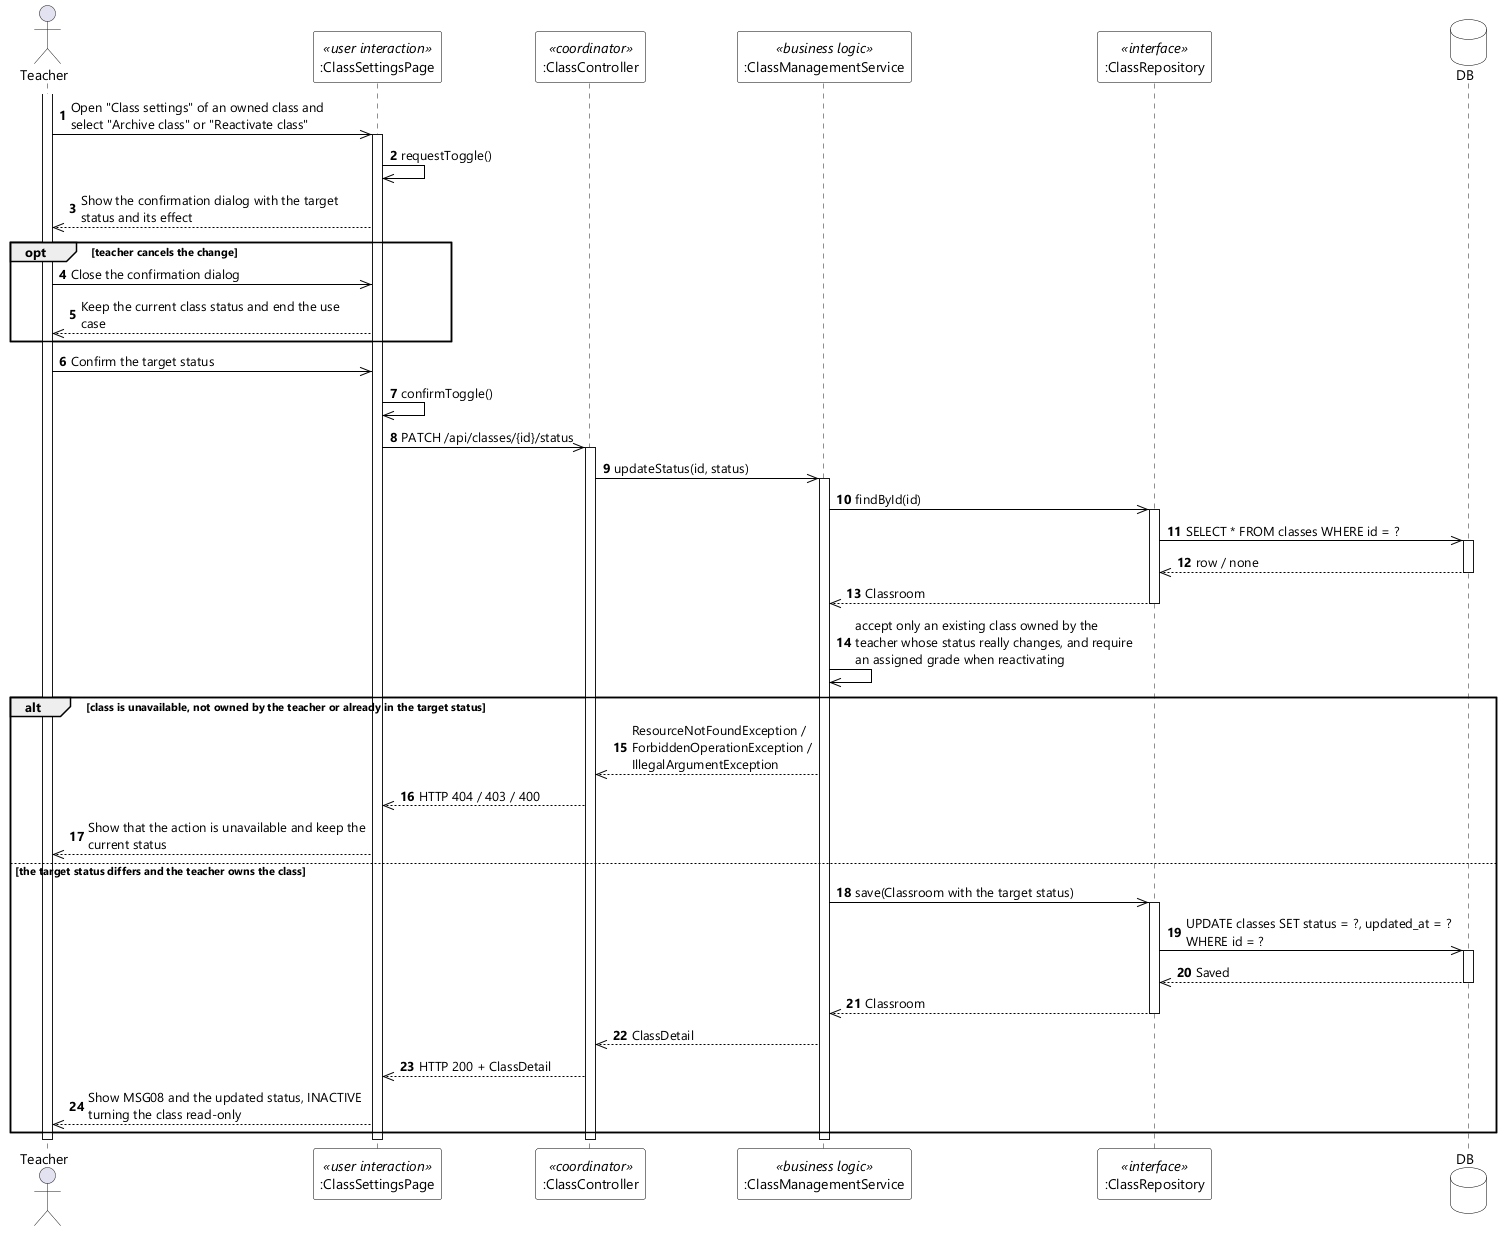

The diagram above was rendered by PlantUML. Its source (embedded in the PNG):
@startuml UC-34 Set Class Status - Sequence Diagram (stereo)
skinparamlocked dpi 96
skinparam defaultFontName "Segoe UI"
skinparam shadowing false
skinparam ParticipantBackgroundColor #FFFFFF
skinparam ParticipantBorderColor #000000
skinparam DatabaseBackgroundColor #FFFFFF
skinparam DatabaseBorderColor #000000
skinparam ArrowColor #000000
skinparam sequenceMessageAlign left
skinparam maxMessageSize 280

actor Teacher
participant ":ClassSettingsPage" as UI <<user interaction>>
participant ":ClassController" as CTL <<coordinator>>
participant ":ClassManagementService" as SVC <<business logic>>
participant ":ClassRepository" as REPO <<interface>>
database DB

autonumber
activate Teacher
Teacher ->> UI : Open "Class settings" of an owned class and select "Archive class" or "Reactivate class"
activate UI
UI ->> UI : requestToggle()
UI -->> Teacher : Show the confirmation dialog with the target status and its effect

opt teacher cancels the change
  Teacher ->> UI : Close the confirmation dialog
  UI -->> Teacher : Keep the current class status and end the use case
end

Teacher ->> UI : Confirm the target status
UI ->> UI : confirmToggle()
UI ->> CTL : PATCH /api/classes/{id}/status
activate CTL
CTL ->> SVC : updateStatus(id, status)
activate SVC
SVC ->> REPO : findById(id)
activate REPO
REPO ->> DB : SELECT * FROM classes WHERE id = ?
activate DB
DB -->> REPO : row / none
deactivate DB
REPO -->> SVC : Classroom
deactivate REPO
SVC ->> SVC : accept only an existing class owned by the teacher whose status really changes, and require an assigned grade when reactivating

alt class is unavailable, not owned by the teacher or already in the target status
  SVC -->> CTL : ResourceNotFoundException / ForbiddenOperationException / IllegalArgumentException
  CTL -->> UI : HTTP 404 / 403 / 400
  UI -->> Teacher : Show that the action is unavailable and keep the current status
else the target status differs and the teacher owns the class
  SVC ->> REPO : save(Classroom with the target status)
  activate REPO
  REPO ->> DB : UPDATE classes SET status = ?, updated_at = ? WHERE id = ?
  activate DB
  DB -->> REPO : Saved
  deactivate DB
  REPO -->> SVC : Classroom
  deactivate REPO
  SVC -->> CTL : ClassDetail
  CTL -->> UI : HTTP 200 + ClassDetail
  UI -->> Teacher : Show MSG08 and the updated status, INACTIVE turning the class read-only
end
deactivate SVC
deactivate CTL
deactivate UI
deactivate Teacher
@enduml